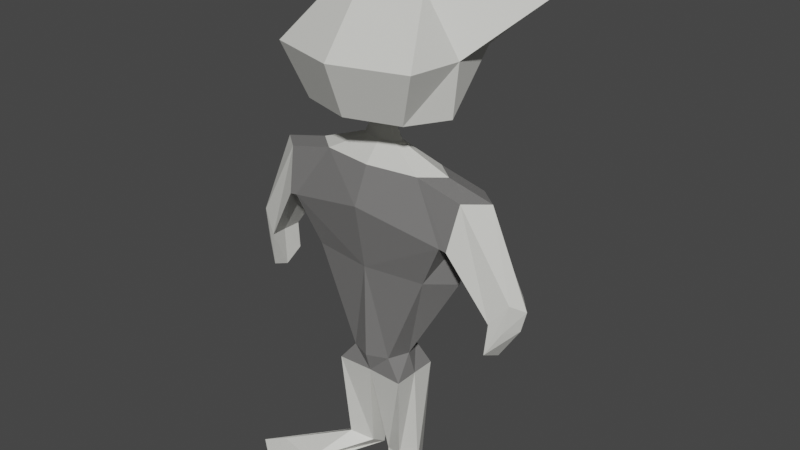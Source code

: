 # Source: Goblin.blend  (saved by Blender 3.6.13; exported with 4.5.12 LTS)
import bpy
from mathutils import Matrix  # noqa: F401  (used for matrix-valued properties, if any)

bpy.ops.wm.read_factory_settings(use_empty=True)
scene = bpy.context.scene
scene.name = 'Scene'

# ---- collections
col_collection = bpy.data.collections.new('Collection'); scene.collection.children.link(col_collection)

# ---- materials (node trees are filled in below, after node groups)
mat_goblin = bpy.data.materials.new('Goblin')
mat_goblin.alpha_threshold = 0.0
mat_goblin.use_transparent_shadow = False
mat_goblin.diffuse_color = (0.7084, 0.7084, 0.6654, 1.0)
mat_goblin.roughness = 0.5
mat_goblin.line_color = (0.0, 0.0, 0.0, 1.0)
mat_shirt = bpy.data.materials.new('Shirt')
mat_shirt.use_transparent_shadow = False
mat_shirt.diffuse_color = (0.1746, 0.1714, 0.1683, 1.0)

# ---- material node trees
mat_goblin.use_nodes = True; mat_goblin.node_tree.nodes.clear()
_N = mat_goblin.node_tree.nodes; _L = mat_goblin.node_tree.links
n0 = _N.new('ShaderNodeOutputMaterial'); n0.name = 'Material Output'; n0.location = (300, 300)
n1 = _N.new('ShaderNodeBsdfPrincipled'); n1.name = 'Principled BSDF'; n1.location = (10, 300)
n1.distribution = 'GGX'
n1.subsurface_method = 'RANDOM_WALK_SKIN'
n1.inputs[0].default_value = (0.7084, 0.7084, 0.6654, 1.0)
n1.inputs[3].default_value = 1.45
n1.inputs[27].default_value = (0.0, 0.0, 0.0, 1.0)
n1.inputs[28].default_value = 1.0
_L.new(n1.outputs[0], n0.inputs[0])
n0.is_active_output = True
mat_shirt.use_nodes = True; mat_shirt.node_tree.nodes.clear()
_N = mat_shirt.node_tree.nodes; _L = mat_shirt.node_tree.links
n0 = _N.new('ShaderNodeBsdfPrincipled'); n0.name = 'Principled BSDF'; n0.location = (10, 300)
n0.distribution = 'GGX'
n0.subsurface_method = 'RANDOM_WALK_SKIN'
n0.inputs[0].default_value = (0.1746, 0.1714, 0.1683, 1.0)
n0.inputs[3].default_value = 1.45
n0.inputs[27].default_value = (0.0, 0.0, 0.0, 1.0)
n0.inputs[28].default_value = 1.0
n1 = _N.new('ShaderNodeOutputMaterial'); n1.name = 'Material Output'; n1.location = (300, 300)
_L.new(n0.outputs[0], n1.inputs[0])
n1.is_active_output = True

# ---- world
world_world = bpy.data.worlds.new('World'); scene.world = world_world
world_world.use_nodes = True; world_world.node_tree.nodes.clear()
_N = world_world.node_tree.nodes; _L = world_world.node_tree.links
n0 = _N.new('ShaderNodeOutputWorld'); n0.name = 'World Output'; n0.location = (300, 300)
n1 = _N.new('ShaderNodeBackground'); n1.name = 'Background'; n1.location = (10, 300)
n1.inputs[0].default_value = (0.05088, 0.05088, 0.05088, 1.0)
_L.new(n1.outputs[0], n0.inputs[0])
n0.is_active_output = True
world_world.color = (0.05088, 0.05088, 0.05088)
world_world.use_sun_shadow = False
world_world.sun_shadow_jitter_overblur = 0.0

# ---- meshes
me_cylinder = bpy.data.meshes.new('Cylinder')
me_cylinder.from_pydata([(-1.057e-07, -0.7, 3.3), (-1.057e-07, -0.7, 5.614), (1.057e-07, 0.7, 3.3), (1.057e-07, 0.7, 5.614), (0.495, 0.495, 3.3), (1.468, 0.495, 5.614), (0.7, -1.057e-07, 3.3), (2.077, -3.135e-07, 5.614), (0.495, -0.495, 3.3), (1.468, -0.495, 5.614), (-1.465e-07, -0.9701, 7.172), (1.465e-07, 0.9701, 7.172), (2.035, 0.686, 6.735), (2.12, -3.229e-07, 6.735), (2.035, -0.686, 6.735), (-8.846e-08, -0.5859, 8.019), (8.846e-08, 0.5859, 8.019), (1.229, 0.4143, 8.019), (1.738, -2.612e-07, 8.019), (1.229, -0.4143, 8.019), (-8.409e-08, -0.5569, 2.824), (8.409e-08, 0.5569, 2.824), (0.8755, 0.5899, 2.824), (0.8707, -1.372e-07, 2.824), (0.8755, -0.5899, 2.824), (-2.703e-08, -0.179, 8.48), (2.703e-08, 0.179, 8.48), (0.3754, 0.1266, 8.48), (0.531, -7.98e-08, 8.48), (0.3754, -0.1266, 8.48), (-0.2183, -0.07359, 8.906), (-1.571e-08, -0.1041, 8.906), (-0.2183, 0.07359, 8.906), (1.571e-08, 0.1041, 8.906), (0.2183, 0.07359, 8.906), (0.3087, -4.64e-08, 8.906), (0.2183, -0.07359, 8.906), (-1.961e-07, -1.299, 9.298), (1.961e-07, 1.299, 9.298), (1.272, 0.9182, 9.298), (1.799, -2.453e-07, 9.298), (1.272, -0.9182, 9.298), (-2.674e-07, -1.771, 10.54), (2.674e-07, 1.771, 10.54), (1.735, 1.252, 10.54), (1.931, -2.612e-07, 10.54), (1.735, -1.252, 10.54), (-1.137e-07, -0.753, 11.83), (1.137e-07, 0.753, 11.83), (0.7375, 0.5324, 11.83), (1.043, -1.531e-07, 11.83), (0.7375, -0.5324, 11.83), (2.299, -3.501e-07, 6.711), (2.215, 0.686, 6.711), (2.215, -0.686, 6.711), (2.855, -4.3e-07, 7.75), (2.346, 0.4143, 7.75), (2.346, -0.4143, 7.75), (3.192, -4.838e-07, 5.21), (3.147, 0.4203, 5.236), (3.147, -0.4203, 5.236), (3.806, -5.739e-07, 5.591), (3.535, 0.2538, 5.747), (3.535, -0.2538, 5.747), (3.155, -4.789e-07, 4.279), (3.093, 0.4028, 4.601), (3.093, -0.4678, 4.489), (3.676, -5.54e-07, 5.083), (3.489, 0.2955, 5.028), (3.4, -0.2983, 5.028), (3.134, 2.741, 12.0), (2.938, 2.946, 12.0), (2.246, 2.741, 12.32), (1.941, 2.828, 12.32), (0.2401, 0.2076, 0.1876), (0.764, 0.4291, 0.03253), (0.9809, -1.42e-07, 0.333), (0.764, -0.4291, 0.6335), (0.2401, -0.2076, 0.4783), (1.266, -1.682, 0.01832), (2.266, -1.837, -0.01737), (2.68, -1.537, 0.05176), (2.266, -1.236, 0.1209), (1.266, -1.391, 0.08521), (-0.495, 0.495, 3.3), (-1.468, 0.495, 5.614), (-0.7, 1.057e-07, 3.3), (-2.077, 3.135e-07, 5.614), (-0.495, -0.495, 3.3), (-1.468, -0.495, 5.614), (-2.035, 0.686, 6.735), (-2.12, 3.172e-07, 6.735), (-2.035, -0.686, 6.735), (-1.229, 0.4143, 8.019), (-1.738, 2.636e-07, 8.019), (-1.229, -0.4143, 8.019), (-0.8755, 0.5899, 2.824), (-0.8707, 1.257e-07, 2.824), (-0.8755, -0.5899, 2.824), (-0.3754, 0.1266, 8.48), (-0.531, 8.054e-08, 8.48), (-0.3754, -0.1266, 8.48), (0.2183, -0.07359, 8.906), (0.2183, 0.07359, 8.906), (-0.2183, 0.07359, 8.906), (-0.3087, 4.683e-08, 8.906), (-0.2183, -0.07359, 8.906), (-1.272, 0.9182, 9.298), (-1.799, 2.979e-07, 9.298), (-1.272, -0.9182, 9.298), (-1.735, 1.252, 10.54), (-1.931, 3.219e-07, 10.54), (-1.735, -1.252, 10.54), (-0.7375, 0.5324, 11.83), (-1.043, 1.618e-07, 11.83), (-0.7375, -0.5324, 11.83), (-2.299, 3.443e-07, 6.711), (-2.215, 0.686, 6.711), (-2.215, -0.686, 6.711), (-2.855, 4.324e-07, 7.75), (-2.346, 0.4143, 7.75), (-2.346, -0.4143, 7.75), (-3.192, 4.803e-07, 5.21), (-3.147, 0.4203, 5.236), (-3.147, -0.4203, 5.236), (-3.806, 5.754e-07, 5.591), (-3.535, 0.2538, 5.747), (-3.535, -0.2538, 5.747), (-3.155, 4.74e-07, 4.279), (-3.093, 0.4028, 4.601), (-3.093, -0.4678, 4.489), (-3.676, 5.561e-07, 5.083), (-3.489, 0.2955, 5.028), (-3.4, -0.2983, 5.028), (-3.134, 2.741, 12.0), (-2.938, 2.946, 12.0), (-2.246, 2.741, 12.32), (-1.941, 2.828, 12.32), (-0.2401, 0.2076, 0.1876), (-0.764, 0.4291, 0.03253), (-0.9809, 1.542e-07, 0.333), (-0.764, -0.4291, 0.6335), (-0.2401, -0.2076, 0.4783), (-1.266, -1.682, 0.01832), (-2.266, -1.837, -0.01737), (-2.68, -1.537, 0.05176), (-2.266, -1.236, 0.1209), (-1.266, -1.391, 0.08521)], [(30, 31), (33, 32), (102, 31), (33, 103)], [(2, 3, 5, 4), (4, 5, 7, 6), (9, 7, 13, 14), (6, 7, 9, 8), (8, 9, 1, 0), (10, 14, 19, 15), (5, 3, 11, 12), (1, 9, 14, 10), (7, 5, 12, 13), (17, 18, 55, 56), (13, 12, 53, 52), (12, 11, 16, 17), (4, 6, 23, 22), (6, 8, 24, 23), (2, 4, 22, 21), (8, 0, 20, 24), (15, 19, 29, 25), (18, 17, 27, 28), (19, 18, 28, 29), (17, 16, 26, 27), (31, 36, 41, 37), (29, 28, 35, 36), (27, 26, 33, 34), (25, 29, 36, 31), (28, 27, 34, 35), (39, 38, 43, 44), (35, 34, 39, 40), (36, 35, 40, 41), (34, 33, 38, 39), (46, 45, 50, 51), (37, 41, 46, 42), (40, 39, 44, 45), (41, 40, 45, 46), (44, 43, 48, 49), (42, 46, 51, 47), (45, 44, 71, 70), (49, 48, 47, 51, 50), (23, 24, 77, 76), (55, 57, 63, 61), (53, 56, 62, 59), (12, 17, 56, 53), (19, 14, 54, 57), (14, 13, 52, 54), (18, 19, 57, 55), (62, 61, 67, 68), (63, 60, 66, 69), (54, 52, 58, 60), (57, 54, 60, 63), (56, 55, 61, 62), (52, 53, 59, 58), (64, 65, 68, 67), (66, 64, 67, 69), (58, 59, 65, 64), (59, 62, 68, 65), (61, 63, 69, 67), (60, 58, 64, 66), (70, 71, 73, 72), (49, 50, 72, 73), (50, 45, 70, 72), (44, 49, 73, 71), (77, 78, 83, 82), (21, 22, 75, 74), (24, 20, 78, 77), (20, 21, 74, 78), (22, 23, 76, 75), (79, 80, 81, 82, 83), (75, 76, 81, 80), (78, 74, 79, 83), (76, 77, 82, 81), (74, 75, 80, 79), (2, 84, 85, 3), (84, 86, 87, 85), (89, 92, 91, 87), (86, 88, 89, 87), (88, 0, 1, 89), (10, 15, 95, 92), (85, 90, 11, 3), (1, 10, 92, 89), (87, 91, 90, 85), (93, 120, 119, 94), (91, 116, 117, 90), (90, 93, 16, 11), (84, 96, 97, 86), (86, 97, 98, 88), (2, 21, 96, 84), (88, 98, 20, 0), (15, 25, 101, 95), (94, 100, 99, 93), (95, 101, 100, 94), (93, 99, 26, 16), (31, 37, 109, 106), (101, 106, 105, 100), (99, 104, 33, 26), (25, 31, 106, 101), (100, 105, 104, 99), (107, 110, 43, 38), (105, 108, 107, 104), (106, 109, 108, 105), (104, 107, 38, 33), (112, 115, 114, 111), (37, 42, 112, 109), (108, 111, 110, 107), (109, 112, 111, 108), (110, 113, 48, 43), (42, 47, 115, 112), (111, 134, 135, 110), (113, 114, 115, 47, 48), (97, 140, 141, 98), (119, 125, 127, 121), (117, 123, 126, 120), (90, 117, 120, 93), (95, 121, 118, 92), (92, 118, 116, 91), (94, 119, 121, 95), (126, 132, 131, 125), (127, 133, 130, 124), (118, 124, 122, 116), (121, 127, 124, 118), (120, 126, 125, 119), (116, 122, 123, 117), (128, 131, 132, 129), (130, 133, 131, 128), (122, 128, 129, 123), (123, 129, 132, 126), (125, 131, 133, 127), (124, 130, 128, 122), (134, 136, 137, 135), (113, 137, 136, 114), (114, 136, 134, 111), (110, 135, 137, 113), (141, 146, 147, 142), (21, 138, 139, 96), (98, 141, 142, 20), (20, 142, 138, 21), (96, 139, 140, 97), (143, 147, 146, 145, 144), (139, 144, 145, 140), (142, 147, 143, 138), (140, 145, 146, 141), (138, 143, 144, 139)])
me_cylinder.polygons.foreach_set('material_index', [1, 1, 1, 1, 1, 1, 1, 1, 1, 1, 1, 1, 1, 1, 1, 1, 0, 0, 0, 0, 0, 0, 0, 0, 0, 0, 0, 0, 0, 0, 0, 0, 0, 0, 0, 0, 0, 0, 0, 0, 1, 1, 1, 1, 0, 0, 0, 0, 0, 0, 0, 0, 0, 0, 0, 0, 0, 0, 0, 0, 0, 0, 0, 0, 0, 0, 0, 0, 0, 0, 1, 1, 1, 1, 1, 1, 1, 1, 1, 1, 1, 1, 1, 1, 1, 1, 0, 0, 0, 0, 0, 0, 0, 0, 0, 0, 0, 0, 0, 0, 0, 0, 0, 0, 0, 0, 0, 0, 0, 0, 1, 1, 1, 1, 0, 0, 0, 0, 0, 0, 0, 0, 0, 0, 0, 0, 0, 0, 0, 0, 0, 0, 0, 0, 0, 0, 0, 0, 0, 0])
_uv = me_cylinder.uv_layers.new(name='UVMap')
_uv.uv.foreach_set('vector', [0.4961, 0.2929, 0.5554, 0.2024, 0.6309, 0.2477, 0.5248, 0.3043, 0.8101, 0.6572, 0.8154, 0.5183, 0.857, 0.5006, 0.8416, 0.6549, 0.8457, 0.9153, 0.8112, 0.9271, 0.8101, 0.866, 0.8512, 0.866, 0.08504, 0.2738, 0.09438, 0.114, 0.1297, 0.1344, 0.1009, 0.2807, 0.1009, 0.2807, 0.1297, 0.1344, 0.2028, 0.1834, 0.1272, 0.2972, 0.257, 0.1068, 0.1413, 0.06036, 0.2188, 0.02405, 0.28, 0.06506, 0.6309, 0.2477, 0.5554, 0.2024, 0.5889, 0.1492, 0.6823, 0.229, 0.2028, 0.1834, 0.1297, 0.1344, 0.1413, 0.06036, 0.257, 0.1068, 0.857, 0.5006, 0.8154, 0.5183, 0.8101, 0.4453, 0.8487, 0.4499, 0.6828, 0.1431, 0.7172, 0.1491, 0.764, 0.1984, 0.7297, 0.1925, 0.8487, 0.4499, 0.8101, 0.4453, 0.8149, 0.4394, 0.8535, 0.444, 0.6823, 0.229, 0.5889, 0.1492, 0.6197, 0.1053, 0.6828, 0.1431, 0.2921, 0.6787, 0.3189, 0.6864, 0.3155, 0.7162, 0.281, 0.7123, 0.3189, 0.6864, 0.3499, 0.6855, 0.3499, 0.7204, 0.3155, 0.7162, 0.4961, 0.2929, 0.5248, 0.3043, 0.5287, 0.3387, 0.4874, 0.3074, 0.1009, 0.2807, 0.1272, 0.2972, 0.1099, 0.3206, 0.06817, 0.2914, 0.5685, 0.4995, 0.5564, 0.4394, 0.5979, 0.4666, 0.6015, 0.485, 0.7172, 0.1491, 0.6828, 0.1431, 0.6604, 0.08734, 0.6709, 0.08916, 0.8088, 0.9145, 0.7786, 0.9181, 0.7996, 0.8699, 0.8088, 0.8688, 0.6828, 0.1431, 0.6197, 0.1053, 0.6411, 0.07577, 0.6604, 0.08734, 0.4742, 0.7419, 0.4798, 0.7342, 0.5564, 0.7009, 0.5338, 0.7508, 0.3568, 0.6045, 0.3561, 0.5941, 0.3811, 0.607, 0.3815, 0.613, 0.6604, 0.08734, 0.6411, 0.07577, 0.6538, 0.057, 0.665, 0.06373, 0.3568, 0.627, 0.3568, 0.6045, 0.3815, 0.613, 0.3815, 0.6261, 0.6709, 0.08916, 0.6604, 0.08734, 0.665, 0.06373, 0.6711, 0.06479, 0.4652, 0.6605, 0.4048, 0.6936, 0.3822, 0.6279, 0.4645, 0.5828, 0.4791, 0.7296, 0.4725, 0.7309, 0.4652, 0.6605, 0.528, 0.6635, 0.4798, 0.7342, 0.4791, 0.7296, 0.528, 0.6635, 0.5564, 0.7009, 0.4725, 0.7309, 0.4639, 0.7374, 0.4048, 0.6936, 0.4652, 0.6605, 0.8318, 0.2489, 0.8297, 0.1736, 0.9203, 0.1793, 0.926, 0.2132, 0.002578, 0.8426, 7.702e-09, 0.7643, 0.07545, 0.7391, 0.07896, 0.8459, 0.528, 0.6635, 0.4652, 0.6605, 0.4645, 0.5828, 0.5332, 0.604, 0.7739, 0.2351, 0.764, 0.1766, 0.8297, 0.1736, 0.8318, 0.2489, 0.6571, 0.9065, 0.638, 0.8022, 0.7356, 0.8022, 0.7437, 0.8465, 0.07896, 0.8459, 0.07545, 0.7391, 0.1467, 0.7889, 0.1482, 0.8343, 0.5332, 0.604, 0.4645, 0.5828, 0.4207, 0.4413, 0.4373, 0.4394, 0.02917, 0.5822, 0.07258, 0.579, 0.03436, 0.6435, 0.002148, 0.6278, 2.374e-08, 0.6024, 0.3155, 0.7162, 0.3499, 0.7204, 0.3343, 0.838, 0.306, 0.8561, 0.3499, 0.6924, 0.3771, 0.6787, 0.3771, 0.816, 0.362, 0.832, 0.6903, 0.2362, 0.7297, 0.1925, 0.7394, 0.3075, 0.7037, 0.3187, 0.6823, 0.229, 0.6828, 0.1431, 0.7297, 0.1925, 0.6903, 0.2362, 0.2188, 0.02405, 0.1413, 0.06036, 0.1318, 0.05553, 0.1562, -1.687e-08, 0.883, 0.461, 0.8487, 0.4499, 0.8535, 0.444, 0.8878, 0.4551, 0.3786, 0.5791, 0.3561, 0.5941, 0.3561, 0.5411, 0.3786, 0.5261, 0.8896, 0.5631, 0.9111, 0.56, 0.9152, 0.5869, 0.8961, 0.5954, 0.03153, 0.05885, 0.03553, 0.09695, 0.0143, 0.1356, 0.0151, 0.09876, 0.1953, 0.7391, 0.2347, 0.7409, 0.2423, 0.8428, 0.2185, 0.8404, 0.1562, -1.687e-08, 0.1318, 0.05553, 0.03553, 0.09695, 0.03153, 0.05885, 0.7297, 0.1925, 0.764, 0.1984, 0.7545, 0.3158, 0.7394, 0.3075, 0.2347, 0.7409, 0.2705, 0.7391, 0.2646, 0.8404, 0.2423, 0.8428, 0.9152, 0.6425, 0.8878, 0.6293, 0.8961, 0.5954, 0.9152, 0.5869, 0.2757, 0.9204, 0.2463, 0.9277, 0.2463, 0.8941, 0.2664, 0.895, 0.2423, 0.8428, 0.2646, 0.8404, 0.2575, 0.8748, 0.2342, 0.8941, 0.7037, 0.3187, 0.7394, 0.3075, 0.7178, 0.3351, 0.6853, 0.3411, 0.01036, 0.05748, 0.03153, 0.05885, 0.0151, 0.09876, -1.693e-08, 0.08682, 0.2185, 0.8404, 0.2423, 0.8428, 0.2342, 0.8941, 0.2089, 0.8811, 0.3667, 0.5261, 0.3561, 0.5164, 0.3586, 0.4539, 0.3667, 0.4707, 0.02917, 0.5822, 2.374e-08, 0.6024, 2.545e-08, 0.455, 0.01787, 0.4539, 0.9203, 0.1793, 0.8297, 0.1736, 0.8892, -1.105e-08, 0.926, 0.00708, 0.9851, 0.956, 0.8802, 0.9655, 0.9401, 0.8218, 0.9851, 0.8136, 0.1482, 0.7703, 0.1641, 0.7391, 0.1843, 0.8327, 0.149, 0.8691, 0.4874, 0.3074, 0.5287, 0.3387, 0.4557, 0.4394, 0.4397, 0.4089, 0.06817, 0.2914, 0.1099, 0.3206, 0.01748, 0.428, -4.592e-09, 0.4029, 0.8101, 0.6751, 0.8685, 0.6572, 0.8802, 0.8128, 0.8558, 0.8033, 0.281, 0.7123, 0.3155, 0.7162, 0.306, 0.8561, 0.2821, 0.8652, 0.1953, 0.8449, 0.1718, 0.8942, 0.1482, 0.8994, 0.149, 0.8691, 0.1843, 0.8327, 0.7528, 0.8618, 0.7437, 0.8325, 0.7437, 0.7007, 0.767, 0.7009, 0.8558, 0.8033, 0.8802, 0.8128, 0.8101, 0.866, 0.8248, 0.8576, 0.9301, 0.3588, 0.899, 0.3676, 0.9039, 0.2752, 0.899, 0.2489, 0.7674, 0.8688, 0.7528, 0.8618, 0.767, 0.7009, 0.7917, 0.743, 0.4961, 0.2929, 0.4772, 0.2699, 0.4896, 0.1456, 0.5554, 0.2024, 0.3521, 0.6787, 0.3206, 0.6745, 0.3088, 0.5174, 0.3492, 0.5297, 0.2949, 0.5297, 0.281, 0.4556, 0.3167, 0.4539, 0.3088, 0.5174, 0.3206, 0.6745, 0.2979, 0.6787, 0.2949, 0.5297, 0.3088, 0.5174, 0.1486, 0.3137, 0.1272, 0.2972, 0.2028, 0.1834, 0.2711, 0.2323, 0.257, 0.1068, 0.28, 0.06506, 0.3371, 0.106, 0.3373, 0.1961, 0.4896, 0.1456, 0.4865, 0.08756, 0.5889, 0.1492, 0.5554, 0.2024, 0.2028, 0.1834, 0.257, 0.1068, 0.3373, 0.1961, 0.2711, 0.2323, 0.3088, 0.5174, 0.3167, 0.4539, 0.3561, 0.4556, 0.3492, 0.5297, 0.5646, 0.05773, 0.504, 0.0294, 0.4893, -2.828e-08, 0.55, 0.02833, 0.3194, 0.8689, 0.3168, 0.8776, 0.281, 0.874, 0.2835, 0.8652, 0.4865, 0.08756, 0.5646, 0.05773, 0.6197, 0.1053, 0.5889, 0.1492, 0.7437, 0.8688, 0.7786, 0.8695, 0.7783, 0.899, 0.7537, 0.8896, 0.7537, 0.8896, 0.7783, 0.899, 0.7786, 0.9283, 0.7437, 0.9181, 0.4961, 0.2929, 0.4874, 0.3074, 0.4445, 0.2779, 0.4772, 0.2699, 0.1486, 0.3137, 0.1525, 0.3498, 0.1099, 0.3206, 0.1272, 0.2972, 0.5685, 0.4995, 0.6015, 0.485, 0.6104, 0.5036, 0.5976, 0.5603, 0.55, 0.02833, 0.6198, 0.05226, 0.6243, 0.06124, 0.5646, 0.05773, 0.5976, 0.5603, 0.6104, 0.5036, 0.6193, 0.5115, 0.6267, 0.5862, 0.5646, 0.05773, 0.6243, 0.06124, 0.6411, 0.07577, 0.6197, 0.1053, 0.4742, 0.7419, 0.5338, 0.7508, 0.4734, 0.7839, 0.4656, 0.7484, 0.6104, 0.5036, 0.6223, 0.4817, 0.6275, 0.4863, 0.6193, 0.5115, 0.6243, 0.06124, 0.644, 0.04856, 0.6538, 0.057, 0.6411, 0.07577, 0.3568, 0.627, 0.3815, 0.6261, 0.3811, 0.6386, 0.3561, 0.6485, 0.6198, 0.05226, 0.6414, 0.04333, 0.644, 0.04856, 0.6243, 0.06124, 0.7643, 0.6125, 0.704, 0.5589, 0.7666, 0.5179, 0.8101, 0.5825, 0.7849, 0.6609, 0.7252, 0.6615, 0.7643, 0.6125, 0.7894, 0.6565, 0.7855, 0.6636, 0.7158, 0.7007, 0.7252, 0.6615, 0.7849, 0.6609, 0.4582, 0.7451, 0.3822, 0.7434, 0.4048, 0.6936, 0.4639, 0.7374, 0.1314, 0.7317, 0.07776, 0.6404, 0.1069, 0.6202, 0.1733, 0.6797, 0.002578, 0.8426, 0.07896, 0.8459, 0.07545, 0.9424, 1.338e-08, 0.9133, 0.7252, 0.6615, 0.6655, 0.6208, 0.704, 0.5589, 0.7643, 0.6125, 0.7158, 0.7007, 0.638, 0.6791, 0.6655, 0.6208, 0.7252, 0.6615, 0.6571, 0.7007, 0.7437, 0.759, 0.7356, 0.8022, 0.638, 0.8022, 0.02936, 0.7391, 0.03436, 0.6435, 0.07776, 0.6404, 0.1314, 0.7317, 0.6655, 0.6208, 0.638, 0.451, 0.6489, 0.4394, 0.704, 0.5589, 0.1048, 0.5947, 0.1069, 0.6202, 0.07776, 0.6404, 0.03436, 0.6435, 0.07258, 0.579, 0.51, 0.7896, 0.5125, 0.9284, 0.4942, 0.919, 0.4781, 0.7952, 0.638, 0.6501, 0.5937, 0.7687, 0.5809, 0.7497, 0.6088, 0.6242, 0.4773, 0.08224, 0.401, 0.09994, 0.3993, 0.06179, 0.504, 0.0294, 0.4865, 0.08756, 0.4773, 0.08224, 0.504, 0.0294, 0.5646, 0.05773, 0.3371, 0.106, 0.3822, 0.1565, 0.3452, 0.2033, 0.3373, 0.1961, 0.3581, 0.8652, 0.3555, 0.874, 0.3168, 0.8776, 0.3194, 0.8689, 0.6267, 0.5862, 0.638, 0.6501, 0.6088, 0.6242, 0.5976, 0.5603, 0.7852, 0.3481, 0.7932, 0.3886, 0.7723, 0.3869, 0.7657, 0.3565, 0.372, 0.2947, 0.3425, 0.3256, 0.3122, 0.3419, 0.3387, 0.3069, 0.3555, 0.874, 0.3513, 0.9746, 0.3282, 0.9776, 0.3168, 0.8776, 0.3822, 0.1565, 0.372, 0.2947, 0.3387, 0.3069, 0.3452, 0.2033, 0.8119, 0.2505, 0.7852, 0.3481, 0.7657, 0.3565, 0.7767, 0.2489, 0.3168, 0.8776, 0.3282, 0.9776, 0.3056, 0.9746, 0.281, 0.874, 0.791, 0.4393, 0.7723, 0.3869, 0.7932, 0.3886, 0.8119, 0.4166, 0.7665, 0.4349, 0.764, 0.398, 0.7723, 0.3869, 0.791, 0.4393, 0.2204, 0.8963, 0.2193, 0.9486, 0.1953, 0.9305, 0.1953, 0.8941, 0.401, 0.09994, 0.3877, 0.1261, 0.3822, 0.09269, 0.3993, 0.06179, 0.5937, 0.7687, 0.5774, 0.7793, 0.5564, 0.7669, 0.5809, 0.7497, 0.2446, 0.8976, 0.2463, 0.9403, 0.2193, 0.9486, 0.2204, 0.8963, 0.3667, 0.5243, 0.3667, 0.4702, 0.3747, 0.4539, 0.377, 0.5157, 0.1048, 0.5947, 0.2168, 0.4869, 0.2303, 0.4933, 0.1069, 0.6202, 0.1069, 0.6202, 0.2303, 0.4933, 0.281, 0.5137, 0.1733, 0.6797, 0.8119, 0.3819, 0.8477, 0.2489, 0.899, 0.2773, 0.899, 0.4338, 0.6107, 0.7978, 0.6107, 0.8917, 0.5714, 0.8538, 0.6024, 0.7793, 0.4874, 0.3074, 0.4166, 0.3922, 0.3822, 0.3863, 0.4445, 0.2779, 0.1525, 0.3498, 0.07358, 0.4539, 0.04061, 0.444, 0.1099, 0.3206, 0.9442, 0.6711, 0.9066, 0.7902, 0.8802, 0.8009, 0.8802, 0.6572, 0.5417, 0.7839, 0.5417, 0.9447, 0.5125, 0.9284, 0.51, 0.7896, 0.5564, 0.8604, 0.5714, 0.8538, 0.6107, 0.8917, 0.6081, 0.9158, 0.5796, 0.9054, 0.5417, 0.9447, 0.3822, 0.9452, 0.3879, 0.9317, 0.5125, 0.9284, 0.9066, 0.7902, 0.9839, 0.8063, 1.0, 0.8136, 0.8802, 0.8009, 0.926, 0.1007, 0.9573, -1.071e-08, 0.9524, 0.0244, 0.9573, 0.1103, 0.9218, 0.4394, 0.9289, 0.5414, 0.8878, 0.56, 0.8878, 0.4406])
me_cylinder.materials.append(mat_goblin)
me_cylinder.materials.append(mat_shirt)
me_cylinder.update()
arm_armature = bpy.data.armatures.new('Armature')  # bones are not reproduced

# ---- objects
ob_cylinder = bpy.data.objects.new('Cylinder', me_cylinder)
ob_armature = bpy.data.objects.new('Armature', arm_armature)

# ---- transforms, parenting, visibility, modifiers, constraints
ob_cylinder.parent = ob_armature
ob_cylinder.location = (0.0, 0.0, 0.0)
_vg = ob_cylinder.vertex_groups.new(name='Bone')
for _i, _w in zip([0, 2, 3, 4, 5, 6, 7, 8, 9, 20, 21, 22, 23, 24, 84, 85, 86, 87, 88, 89, 96, 97, 98], [0.3968, 0.9495, 0.006553, 0.8684, 0.06533, 0.8388, 0.01312, 0.793, 0.05911, 0.8376, 0.8544, 0.1716, 0.0531, 0.1645, 0.8685, 0.06546, 0.8389, 0.01342, 0.7931, 0.05923, 0.1725, 0.0543, 0.1656]): _vg.add([_i], _w, 'REPLACE')
_vg = ob_cylinder.vertex_groups.new(name='Bone.007')
for _i, _w in zip([0, 1, 2, 3, 4, 5, 6, 7, 8, 9, 10, 11, 12, 13, 14, 15, 16, 17, 19, 20, 25, 26, 27, 28, 29, 35, 53, 54, 84, 85, 86, 87, 88, 89, 90, 91, 92, 93, 95, 99, 100, 101, 105, 116, 117, 118], [0.5577, 0.9606, 0.00966, 0.9479, 0.01933, 0.7198, 0.04702, 0.6987, 0.124, 0.7231, 0.8846, 0.9129, 0.1038, 0.09084, 0.1013, 0.8808, 0.8914, 0.08954, 0.06788, 0.006078, 0.7414, 0.8495, 0.7053, 0.6793, 0.7334, 0.003271, 0.03725, 0.04801, 0.01944, 0.7217, 0.04717, 0.701, 0.124, 0.7248, 0.1124, 0.09887, 0.108, 0.08699, 0.0648, 0.7048, 0.6788, 0.7331, 0.003241, 0.009105, 0.04859, 0.05536]): _vg.add([_i], _w, 'REPLACE')
_vg = ob_cylinder.vertex_groups.new(name='Bone.001')
for _i, _w in zip([5, 7, 9, 10, 12, 13, 14, 15, 16, 17, 18, 19, 25, 27, 28, 29, 52, 53, 54, 55, 56, 57], [0.04524, 0.07064, 0.04663, 0.02344, 0.1838, 0.3069, 0.1816, 0.03636, 0.05564, 0.8866, 0.9808, 0.9056, 0.0104, 0.1497, 0.1976, 0.1105, 0.07147, 0.1606, 0.1874, 0.5668, 0.8753, 0.8981]): _vg.add([_i], _w, 'REPLACE')
_vg = ob_cylinder.vertex_groups.new(name='Bone.002')
for _i, _w in zip([5, 7, 9, 12, 13, 14, 52, 53, 54, 55, 56, 57, 58, 59, 60, 61, 62, 63, 64, 65, 66, 67, 68, 69], [0.1541, 0.1911, 0.1587, 0.7023, 0.5947, 0.7028, 0.9055, 0.7898, 0.7501, 0.4345, 0.115, 0.09744, 0.9942, 0.9576, 0.9165, 0.9775, 0.9576, 0.9523, 0.06409, 0.4319, 0.05426, 0.5073, 0.5206, 0.2848]): _vg.add([_i], _w, 'REPLACE')
_vg = ob_cylinder.vertex_groups.new(name='Bone.003')
for _i, _w in zip([59, 60, 61, 63, 64, 65, 66, 67, 68, 69], [0.0287, 0.0963, 0.04844, 0.002281, 0.9361, 0.5678, 0.9488, 0.4937, 0.4791, 0.7119]): _vg.add([_i], _w, 'REPLACE')
_vg = ob_cylinder.vertex_groups.new(name='Bone.004')
for _i, _w in zip([10, 15, 16, 25, 85, 87, 89, 90, 91, 92, 93, 94, 95, 99, 100, 101, 116, 117, 118, 119, 120, 121], [0.02437, 0.03693, 0.05667, 0.01099, 0.05007, 0.07287, 0.05071, 0.1971, 0.3085, 0.1938, 0.9051, 0.9817, 0.9099, 0.1531, 0.1999, 0.1116, 0.09663, 0.1687, 0.2, 0.2613, 0.8347, 0.8743]): _vg.add([_i], _w, 'REPLACE')
_vg = ob_cylinder.vertex_groups.new(name='Bone.005')
for _i, _w in zip([85, 87, 89, 90, 91, 92, 116, 117, 118, 119, 120, 121, 123, 124, 125, 126, 127, 131, 133], [0.1436, 0.1778, 0.1464, 0.6551, 0.5566, 0.6452, 0.8291, 0.724, 0.6646, 0.7365, 0.1628, 0.1323, 0.04589, 0.1823, 0.288, 0.4914, 0.7634, 0.05128, 0.1398]): _vg.add([_i], _w, 'REPLACE')
_vg = ob_cylinder.vertex_groups.new(name='Bone.006')
for _i, _w in zip([90, 91, 92, 116, 117, 118, 122, 123, 124, 125, 126, 127, 128, 129, 130, 131, 132, 133], [0.0006942, 0.008428, 0.03595, 0.03514, 0.05375, 0.07505, 0.9884, 0.9496, 0.8318, 0.738, 0.5069, 0.2282, 1.011, 0.9967, 1.084, 0.9507, 0.9824, 0.8603]): _vg.add([_i], _w, 'REPLACE')
_vg = ob_cylinder.vertex_groups.new(name='Bone.012')
for _i, _w in zip([15, 25, 26, 27, 28, 29, 30, 31, 32, 33, 34, 35, 36, 37, 38, 39, 40, 41, 42, 43, 44, 45, 46, 47, 48, 49, 50, 51, 70, 71, 72, 73, 99, 100, 101, 102, 103, 104, 105, 106, 107, 108, 109, 110, 111, 112, 113, 114, 115, 134, 135, 136, 137], [0.003254, 0.1965, 0.1395, 0.1388, 0.1147, 0.1439, 1.0, 0.9942, 1.0, 0.984, 0.9763, 0.9679, 0.9757, 0.9977, 0.9952, 0.9946, 0.9944, 0.9946, 0.9992, 0.9988, 0.9988, 0.9988, 0.9985, 0.9998, 0.9998, 0.9997, 0.9997, 0.9998, 0.9991, 0.9991, 0.9991, 0.9991, 0.1387, 0.1146, 0.1439, 1.0, 1.0, 0.9763, 0.9679, 0.9757, 0.9946, 0.9944, 0.9946, 0.9988, 0.9988, 0.9985, 0.9997, 0.9997, 0.9998, 0.9991, 0.9991, 0.9991, 0.9991]): _vg.add([_i], _w, 'REPLACE')
_vg = ob_cylinder.vertex_groups.new(name='Bone.008')
for _i, _w in zip([20, 21, 84, 86, 88, 96, 97, 98, 138, 139, 140, 141, 142], [0.0567, 0.06333, 0.08566, 0.1006, 0.06963, 0.7937, 0.9292, 0.7823, 0.4815, 0.4127, 0.057, 0.0413, 0.443]): _vg.add([_i], _w, 'REPLACE')
_vg = ob_cylinder.vertex_groups.new(name='Bone.009')
for _i, _w in zip([98, 138, 139, 140, 141, 142, 143, 144, 145, 146, 147], [0.01075, 0.5163, 0.5911, 0.9422, 0.9513, 0.539, 0.9954, 1.041, 1.032, 1.01, 0.9787]): _vg.add([_i], _w, 'REPLACE')
_vg = ob_cylinder.vertex_groups.new(name='Bone.010')
for _i, _w in zip([4, 6, 8, 20, 21, 22, 23, 24, 74, 75, 76, 77, 78, 83], [0.08585, 0.1009, 0.0701, 0.06596, 0.06473, 0.7949, 0.931, 0.7823, 0.5222, 0.4257, 0.05804, 0.07121, 0.7652, 0.02323]): _vg.add([_i], _w, 'REPLACE')
_vg = ob_cylinder.vertex_groups.new(name='Bone.011')
for _i, _w in zip([24, 74, 75, 76, 77, 78, 79, 80, 81, 82, 83], [0.01327, 0.4754, 0.5778, 0.9412, 0.9252, 0.2111, 0.9814, 1.021, 1.014, 0.9977, 0.9627]): _vg.add([_i], _w, 'REPLACE')
_m = ob_cylinder.modifiers.new('Armature', 'ARMATURE')
_m.object = ob_armature
ob_armature.location = (0.0, 0.0, 0.0)
ob_armature.show_in_front = True

# ---- collection membership
col_collection.objects.link(ob_cylinder)
col_collection.objects.link(ob_armature)

# ---- scene / render settings (as saved in the file)
scene.frame_start = 0; scene.frame_end = 24; scene.frame_set(23)
scene.render.engine = 'BLENDER_EEVEE_NEXT'
scene.cycles.sampling_pattern = 'TABULATED_SOBOL'
scene.view_settings.view_transform = 'Filmic'
bpy.context.view_layer.update()

# ---- added for rendering (the .blend has no active camera and no usable light): camera, sun
cam_auto = bpy.data.cameras.new('AutoCamera')
cam_auto.lens = 50.0
cam_auto.sensor_width = 36.0
cam_auto.clip_end = 1000.0
ob_auto_camera = bpy.data.objects.new('AutoCamera', cam_auto)
scene.collection.objects.link(ob_auto_camera)
ob_auto_camera.location = (14.2139, -16.5384, 17.5254)
ob_auto_camera.rotation_euler = (1.09748, -7.21219e-08, 0.694738)
scene.camera = ob_auto_camera
light_auto_sun = bpy.data.lights.new('AutoSun', 'SUN')
light_auto_sun.energy = 3.0
light_auto_sun.angle = 0.0523599
ob_auto_sun = bpy.data.objects.new('AutoSun', light_auto_sun)
scene.collection.objects.link(ob_auto_sun)
ob_auto_sun.rotation_euler = (0.872665, 0.174533, 0.523599)
bpy.context.view_layer.update()
